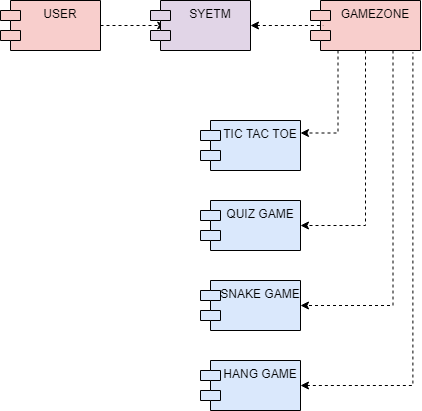

The diagram above was exported from draw.io. Its source (the exported page's mxGraphModel, read from the mxfile embedded in the PNG):
<mxGraphModel dx="1038" dy="547" grid="1" gridSize="10" guides="1" tooltips="1" connect="1" arrows="1" fold="1" page="1" pageScale="1" pageWidth="850" pageHeight="1100" math="0" shadow="0">
  <root>
    <mxCell id="0" />
    <mxCell id="1" parent="0" />
    <mxCell id="TWj4fNsGrpER4Rq6wcaL-45" style="edgeStyle=orthogonalEdgeStyle;rounded=0;orthogonalLoop=1;jettySize=auto;html=1;exitX=1;exitY=0.5;exitDx=0;exitDy=0;entryX=0.152;entryY=0.5;entryDx=0;entryDy=0;entryPerimeter=0;dashed=1;" edge="1" parent="1" source="TWj4fNsGrpER4Rq6wcaL-38" target="TWj4fNsGrpER4Rq6wcaL-42">
      <mxGeometry relative="1" as="geometry" />
    </mxCell>
    <mxCell id="TWj4fNsGrpER4Rq6wcaL-38" value="USER" style="shape=module;align=left;spacingLeft=20;align=center;verticalAlign=top;fillColor=#f8cecc;" vertex="1" parent="1">
      <mxGeometry x="100" y="80" width="100" height="50" as="geometry" />
    </mxCell>
    <mxCell id="TWj4fNsGrpER4Rq6wcaL-39" value="TIC TAC TOE" style="shape=module;align=left;spacingLeft=20;align=center;verticalAlign=top;fillColor=#dae8fc;" vertex="1" parent="1">
      <mxGeometry x="300" y="200" width="100" height="50" as="geometry" />
    </mxCell>
    <mxCell id="TWj4fNsGrpER4Rq6wcaL-40" value="SNAKE GAME" style="shape=module;align=left;spacingLeft=20;align=center;verticalAlign=top;fillColor=#dae8fc;" vertex="1" parent="1">
      <mxGeometry x="300" y="360" width="100" height="50" as="geometry" />
    </mxCell>
    <mxCell id="TWj4fNsGrpER4Rq6wcaL-47" style="edgeStyle=orthogonalEdgeStyle;rounded=0;orthogonalLoop=1;jettySize=auto;html=1;exitX=0.25;exitY=1;exitDx=0;exitDy=0;entryX=1;entryY=0.25;entryDx=0;entryDy=0;dashed=1;" edge="1" parent="1" source="TWj4fNsGrpER4Rq6wcaL-41" target="TWj4fNsGrpER4Rq6wcaL-39">
      <mxGeometry relative="1" as="geometry" />
    </mxCell>
    <mxCell id="TWj4fNsGrpER4Rq6wcaL-48" style="edgeStyle=orthogonalEdgeStyle;rounded=0;orthogonalLoop=1;jettySize=auto;html=1;exitX=0.5;exitY=1;exitDx=0;exitDy=0;entryX=1;entryY=0.5;entryDx=0;entryDy=0;dashed=1;" edge="1" parent="1" source="TWj4fNsGrpER4Rq6wcaL-41" target="TWj4fNsGrpER4Rq6wcaL-43">
      <mxGeometry relative="1" as="geometry" />
    </mxCell>
    <mxCell id="TWj4fNsGrpER4Rq6wcaL-49" style="edgeStyle=orthogonalEdgeStyle;rounded=0;orthogonalLoop=1;jettySize=auto;html=1;exitX=0.75;exitY=1;exitDx=0;exitDy=0;entryX=1;entryY=0.5;entryDx=0;entryDy=0;dashed=1;" edge="1" parent="1" source="TWj4fNsGrpER4Rq6wcaL-41" target="TWj4fNsGrpER4Rq6wcaL-40">
      <mxGeometry relative="1" as="geometry" />
    </mxCell>
    <mxCell id="TWj4fNsGrpER4Rq6wcaL-41" value="GAMEZONE" style="shape=module;align=left;spacingLeft=20;align=center;verticalAlign=top;fillColor=#f8cecc;" vertex="1" parent="1">
      <mxGeometry x="410" y="80" width="110" height="50" as="geometry" />
    </mxCell>
    <mxCell id="TWj4fNsGrpER4Rq6wcaL-46" style="edgeStyle=orthogonalEdgeStyle;rounded=0;orthogonalLoop=1;jettySize=auto;html=1;exitX=1;exitY=0.5;exitDx=0;exitDy=0;entryX=0.116;entryY=0.5;entryDx=0;entryDy=0;entryPerimeter=0;dashed=1;endArrow=none;endFill=0;startArrow=classic;startFill=1;" edge="1" parent="1" source="TWj4fNsGrpER4Rq6wcaL-42" target="TWj4fNsGrpER4Rq6wcaL-41">
      <mxGeometry relative="1" as="geometry" />
    </mxCell>
    <mxCell id="TWj4fNsGrpER4Rq6wcaL-42" value="SYETM" style="shape=module;align=left;spacingLeft=20;align=center;verticalAlign=top;fillColor=#e1d5e7;" vertex="1" parent="1">
      <mxGeometry x="250" y="80" width="100" height="50" as="geometry" />
    </mxCell>
    <mxCell id="TWj4fNsGrpER4Rq6wcaL-43" value="QUIZ GAME" style="shape=module;align=left;spacingLeft=20;align=center;verticalAlign=top;fillColor=#dae8fc;" vertex="1" parent="1">
      <mxGeometry x="300" y="280" width="100" height="50" as="geometry" />
    </mxCell>
    <mxCell id="TWj4fNsGrpER4Rq6wcaL-51" style="edgeStyle=orthogonalEdgeStyle;rounded=0;orthogonalLoop=1;jettySize=auto;html=1;exitX=1;exitY=0.5;exitDx=0;exitDy=0;entryX=0.931;entryY=1.036;entryDx=0;entryDy=0;entryPerimeter=0;dashed=1;startArrow=classic;startFill=1;endArrow=none;endFill=0;" edge="1" parent="1" source="TWj4fNsGrpER4Rq6wcaL-44" target="TWj4fNsGrpER4Rq6wcaL-41">
      <mxGeometry relative="1" as="geometry" />
    </mxCell>
    <mxCell id="TWj4fNsGrpER4Rq6wcaL-44" value="HANG GAME" style="shape=module;align=left;spacingLeft=20;align=center;verticalAlign=top;fillColor=#dae8fc;" vertex="1" parent="1">
      <mxGeometry x="300" y="440" width="100" height="50" as="geometry" />
    </mxCell>
  </root>
</mxGraphModel>